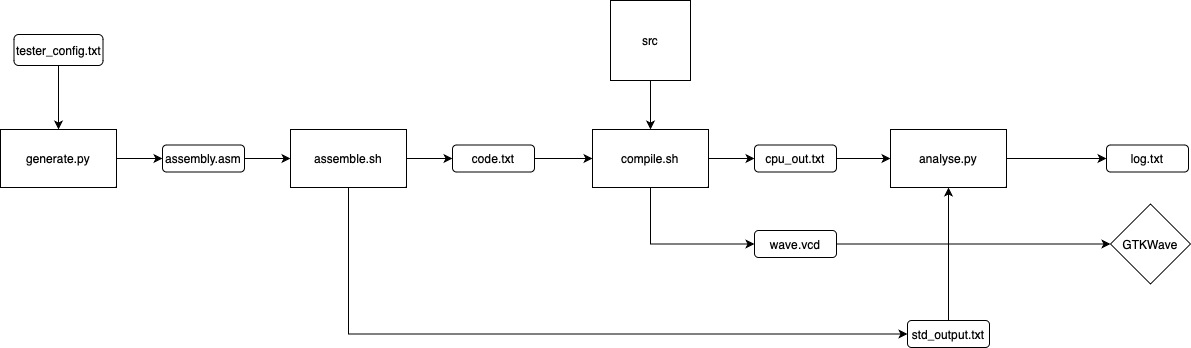

The diagram above was exported from draw.io. Its source (the exported page's mxGraphModel, read from the mxfile embedded in the PNG):
<mxGraphModel dx="797" dy="625" grid="1" gridSize="2" guides="1" tooltips="1" connect="1" arrows="1" fold="1" page="1" pageScale="1" pageWidth="850" pageHeight="1100" math="0" shadow="0">
  <root>
    <mxCell id="0" />
    <mxCell id="1" parent="0" />
    <mxCell id="N3RA3iEljUnZ_pDCBzRR-5" style="edgeStyle=orthogonalEdgeStyle;rounded=0;orthogonalLoop=1;jettySize=auto;html=1;exitX=1;exitY=0.5;exitDx=0;exitDy=0;" edge="1" parent="1" source="N3RA3iEljUnZ_pDCBzRR-2" target="N3RA3iEljUnZ_pDCBzRR-4">
      <mxGeometry relative="1" as="geometry" />
    </mxCell>
    <mxCell id="N3RA3iEljUnZ_pDCBzRR-2" value="generate.py" style="rounded=0;whiteSpace=wrap;html=1;" vertex="1" parent="1">
      <mxGeometry x="128" y="151" width="116" height="58" as="geometry" />
    </mxCell>
    <mxCell id="N3RA3iEljUnZ_pDCBzRR-9" style="edgeStyle=orthogonalEdgeStyle;rounded=0;orthogonalLoop=1;jettySize=auto;html=1;exitX=1;exitY=0.5;exitDx=0;exitDy=0;entryX=0;entryY=0.5;entryDx=0;entryDy=0;" edge="1" parent="1" source="N3RA3iEljUnZ_pDCBzRR-4" target="N3RA3iEljUnZ_pDCBzRR-8">
      <mxGeometry relative="1" as="geometry" />
    </mxCell>
    <mxCell id="N3RA3iEljUnZ_pDCBzRR-4" value="assembly.asm" style="rounded=1;whiteSpace=wrap;html=1;" vertex="1" parent="1">
      <mxGeometry x="290" y="166.5" width="82" height="27" as="geometry" />
    </mxCell>
    <mxCell id="N3RA3iEljUnZ_pDCBzRR-11" style="edgeStyle=orthogonalEdgeStyle;rounded=0;orthogonalLoop=1;jettySize=auto;html=1;exitX=1;exitY=0.5;exitDx=0;exitDy=0;entryX=0;entryY=0.5;entryDx=0;entryDy=0;" edge="1" parent="1" source="N3RA3iEljUnZ_pDCBzRR-8" target="N3RA3iEljUnZ_pDCBzRR-10">
      <mxGeometry relative="1" as="geometry" />
    </mxCell>
    <mxCell id="N3RA3iEljUnZ_pDCBzRR-32" style="edgeStyle=orthogonalEdgeStyle;rounded=0;orthogonalLoop=1;jettySize=auto;html=1;exitX=0.5;exitY=1;exitDx=0;exitDy=0;entryX=0;entryY=0.5;entryDx=0;entryDy=0;" edge="1" parent="1" source="N3RA3iEljUnZ_pDCBzRR-8" target="N3RA3iEljUnZ_pDCBzRR-22">
      <mxGeometry relative="1" as="geometry" />
    </mxCell>
    <mxCell id="N3RA3iEljUnZ_pDCBzRR-8" value="assemble.sh" style="rounded=0;whiteSpace=wrap;html=1;" vertex="1" parent="1">
      <mxGeometry x="418" y="151" width="116" height="58" as="geometry" />
    </mxCell>
    <mxCell id="N3RA3iEljUnZ_pDCBzRR-15" style="edgeStyle=orthogonalEdgeStyle;rounded=0;orthogonalLoop=1;jettySize=auto;html=1;exitX=1;exitY=0.5;exitDx=0;exitDy=0;entryX=0;entryY=0.5;entryDx=0;entryDy=0;" edge="1" parent="1" source="N3RA3iEljUnZ_pDCBzRR-10" target="N3RA3iEljUnZ_pDCBzRR-13">
      <mxGeometry relative="1" as="geometry" />
    </mxCell>
    <mxCell id="N3RA3iEljUnZ_pDCBzRR-10" value="code.txt" style="rounded=1;whiteSpace=wrap;html=1;" vertex="1" parent="1">
      <mxGeometry x="580" y="166.5" width="82" height="27" as="geometry" />
    </mxCell>
    <mxCell id="N3RA3iEljUnZ_pDCBzRR-14" style="edgeStyle=orthogonalEdgeStyle;rounded=0;orthogonalLoop=1;jettySize=auto;html=1;exitX=0.5;exitY=1;exitDx=0;exitDy=0;entryX=0.5;entryY=0;entryDx=0;entryDy=0;" edge="1" parent="1" source="N3RA3iEljUnZ_pDCBzRR-12" target="N3RA3iEljUnZ_pDCBzRR-13">
      <mxGeometry relative="1" as="geometry" />
    </mxCell>
    <mxCell id="N3RA3iEljUnZ_pDCBzRR-12" value="src" style="whiteSpace=wrap;html=1;aspect=fixed;" vertex="1" parent="1">
      <mxGeometry x="738" y="22" width="80" height="80" as="geometry" />
    </mxCell>
    <mxCell id="N3RA3iEljUnZ_pDCBzRR-17" style="edgeStyle=orthogonalEdgeStyle;rounded=0;orthogonalLoop=1;jettySize=auto;html=1;exitX=1;exitY=0.5;exitDx=0;exitDy=0;entryX=0;entryY=0.5;entryDx=0;entryDy=0;" edge="1" parent="1" source="N3RA3iEljUnZ_pDCBzRR-13" target="N3RA3iEljUnZ_pDCBzRR-16">
      <mxGeometry relative="1" as="geometry" />
    </mxCell>
    <mxCell id="N3RA3iEljUnZ_pDCBzRR-19" style="edgeStyle=orthogonalEdgeStyle;rounded=0;orthogonalLoop=1;jettySize=auto;html=1;exitX=0.5;exitY=1;exitDx=0;exitDy=0;entryX=0;entryY=0.5;entryDx=0;entryDy=0;" edge="1" parent="1" source="N3RA3iEljUnZ_pDCBzRR-13" target="N3RA3iEljUnZ_pDCBzRR-18">
      <mxGeometry relative="1" as="geometry" />
    </mxCell>
    <mxCell id="N3RA3iEljUnZ_pDCBzRR-13" value="compile.sh" style="rounded=0;whiteSpace=wrap;html=1;" vertex="1" parent="1">
      <mxGeometry x="720" y="151" width="116" height="58" as="geometry" />
    </mxCell>
    <mxCell id="N3RA3iEljUnZ_pDCBzRR-21" style="edgeStyle=orthogonalEdgeStyle;rounded=0;orthogonalLoop=1;jettySize=auto;html=1;exitX=1;exitY=0.5;exitDx=0;exitDy=0;entryX=0;entryY=0.5;entryDx=0;entryDy=0;" edge="1" parent="1" source="N3RA3iEljUnZ_pDCBzRR-16" target="N3RA3iEljUnZ_pDCBzRR-20">
      <mxGeometry relative="1" as="geometry" />
    </mxCell>
    <mxCell id="N3RA3iEljUnZ_pDCBzRR-16" value="cpu_out.txt" style="rounded=1;whiteSpace=wrap;html=1;" vertex="1" parent="1">
      <mxGeometry x="882" y="166.5" width="82" height="27" as="geometry" />
    </mxCell>
    <mxCell id="N3RA3iEljUnZ_pDCBzRR-27" style="edgeStyle=orthogonalEdgeStyle;rounded=0;orthogonalLoop=1;jettySize=auto;html=1;exitX=1;exitY=0.5;exitDx=0;exitDy=0;entryX=0;entryY=0.5;entryDx=0;entryDy=0;" edge="1" parent="1" source="N3RA3iEljUnZ_pDCBzRR-18" target="N3RA3iEljUnZ_pDCBzRR-26">
      <mxGeometry relative="1" as="geometry" />
    </mxCell>
    <mxCell id="N3RA3iEljUnZ_pDCBzRR-18" value="wave.vcd" style="rounded=1;whiteSpace=wrap;html=1;" vertex="1" parent="1">
      <mxGeometry x="882" y="252" width="82" height="27" as="geometry" />
    </mxCell>
    <mxCell id="N3RA3iEljUnZ_pDCBzRR-29" style="edgeStyle=orthogonalEdgeStyle;rounded=0;orthogonalLoop=1;jettySize=auto;html=1;exitX=1;exitY=0.5;exitDx=0;exitDy=0;entryX=0;entryY=0.5;entryDx=0;entryDy=0;" edge="1" parent="1" source="N3RA3iEljUnZ_pDCBzRR-20" target="N3RA3iEljUnZ_pDCBzRR-28">
      <mxGeometry relative="1" as="geometry" />
    </mxCell>
    <mxCell id="N3RA3iEljUnZ_pDCBzRR-20" value="analyse.py" style="rounded=0;whiteSpace=wrap;html=1;" vertex="1" parent="1">
      <mxGeometry x="1018" y="151" width="116" height="58" as="geometry" />
    </mxCell>
    <mxCell id="N3RA3iEljUnZ_pDCBzRR-24" style="edgeStyle=orthogonalEdgeStyle;rounded=0;orthogonalLoop=1;jettySize=auto;html=1;exitX=0.5;exitY=0;exitDx=0;exitDy=0;entryX=0.5;entryY=1;entryDx=0;entryDy=0;" edge="1" parent="1" source="N3RA3iEljUnZ_pDCBzRR-22" target="N3RA3iEljUnZ_pDCBzRR-20">
      <mxGeometry relative="1" as="geometry" />
    </mxCell>
    <mxCell id="N3RA3iEljUnZ_pDCBzRR-22" value="std_output.txt" style="rounded=1;whiteSpace=wrap;html=1;" vertex="1" parent="1">
      <mxGeometry x="1035" y="342" width="82" height="27" as="geometry" />
    </mxCell>
    <mxCell id="N3RA3iEljUnZ_pDCBzRR-26" value="GTKWave" style="rhombus;whiteSpace=wrap;html=1;" vertex="1" parent="1">
      <mxGeometry x="1238" y="225.5" width="80" height="80" as="geometry" />
    </mxCell>
    <mxCell id="N3RA3iEljUnZ_pDCBzRR-28" value="log.txt" style="rounded=1;whiteSpace=wrap;html=1;" vertex="1" parent="1">
      <mxGeometry x="1234" y="166.5" width="82" height="27" as="geometry" />
    </mxCell>
    <mxCell id="N3RA3iEljUnZ_pDCBzRR-31" style="edgeStyle=orthogonalEdgeStyle;rounded=0;orthogonalLoop=1;jettySize=auto;html=1;exitX=0.5;exitY=1;exitDx=0;exitDy=0;entryX=0.5;entryY=0;entryDx=0;entryDy=0;" edge="1" parent="1" source="N3RA3iEljUnZ_pDCBzRR-30" target="N3RA3iEljUnZ_pDCBzRR-2">
      <mxGeometry relative="1" as="geometry" />
    </mxCell>
    <mxCell id="N3RA3iEljUnZ_pDCBzRR-30" value="tester_config.txt" style="rounded=1;whiteSpace=wrap;html=1;" vertex="1" parent="1">
      <mxGeometry x="141.5" y="56" width="89" height="31" as="geometry" />
    </mxCell>
  </root>
</mxGraphModel>